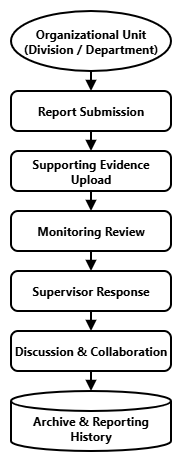

The diagram above was exported from draw.io. Its source (the exported page's mxGraphModel, read from the mxfile embedded in the PNG):
<mxGraphModel dx="1042" dy="626" grid="1" gridSize="10" guides="1" tooltips="1" connect="1" arrows="1" fold="1" page="1" pageScale="1" pageWidth="850" pageHeight="1100" math="0" shadow="0">
  <root>
    <mxCell id="0" />
    <mxCell id="1" parent="0" />
    <mxCell id="2" edge="1" parent="1" source="3" style="edgeStyle=orthogonalEdgeStyle;rounded=0;orthogonalLoop=1;jettySize=auto;html=1;exitX=0.5;exitY=1;exitDx=0;exitDy=0;exitPerimeter=0;entryX=0.5;entryY=0;entryDx=0;entryDy=0;endArrow=block;endFill=1;strokeWidth=2;" target="5">
      <mxGeometry relative="1" as="geometry" />
    </mxCell>
    <mxCell id="3" parent="1" style="strokeWidth=2;html=1;shape=mxgraph.flowchart.start_1;whiteSpace=wrap;fontFamily=Segoe UI;fontStyle=1;fontSize=12;" value="Organizational Unit&lt;div&gt;(Division / Department)&lt;/div&gt;" vertex="1">
      <mxGeometry height="60" width="160" x="320" y="80" as="geometry" />
    </mxCell>
    <mxCell id="4" edge="1" parent="1" source="5" style="edgeStyle=orthogonalEdgeStyle;shape=connector;rounded=0;orthogonalLoop=1;jettySize=auto;html=1;exitX=0.5;exitY=1;exitDx=0;exitDy=0;entryX=0.5;entryY=0;entryDx=0;entryDy=0;strokeColor=default;strokeWidth=2;align=center;verticalAlign=middle;fontFamily=Helvetica;fontSize=11;fontColor=default;labelBackgroundColor=default;endArrow=block;endFill=1;" target="7">
      <mxGeometry relative="1" as="geometry" />
    </mxCell>
    <mxCell id="5" parent="1" style="rounded=1;whiteSpace=wrap;html=1;absoluteArcSize=1;arcSize=14;strokeWidth=2;fontFamily=Segoe UI;fontStyle=1" value="Report Submission" vertex="1">
      <mxGeometry height="40" width="160" x="320" y="160" as="geometry" />
    </mxCell>
    <mxCell id="6" edge="1" parent="1" source="7" style="edgeStyle=orthogonalEdgeStyle;shape=connector;rounded=0;orthogonalLoop=1;jettySize=auto;html=1;exitX=0.5;exitY=1;exitDx=0;exitDy=0;entryX=0.5;entryY=0;entryDx=0;entryDy=0;strokeColor=default;strokeWidth=2;align=center;verticalAlign=middle;fontFamily=Helvetica;fontSize=11;fontColor=default;labelBackgroundColor=default;endArrow=block;endFill=1;" target="9">
      <mxGeometry relative="1" as="geometry" />
    </mxCell>
    <mxCell id="7" parent="1" style="rounded=1;whiteSpace=wrap;html=1;absoluteArcSize=1;arcSize=14;strokeWidth=2;fontFamily=Segoe UI;fontStyle=1" value="Supporting Evidence Upload" vertex="1">
      <mxGeometry height="40" width="160" x="320" y="220" as="geometry" />
    </mxCell>
    <mxCell id="8" edge="1" parent="1" source="9" style="edgeStyle=orthogonalEdgeStyle;shape=connector;rounded=0;orthogonalLoop=1;jettySize=auto;html=1;exitX=0.5;exitY=1;exitDx=0;exitDy=0;entryX=0.5;entryY=0;entryDx=0;entryDy=0;strokeColor=default;strokeWidth=2;align=center;verticalAlign=middle;fontFamily=Helvetica;fontSize=11;fontColor=default;labelBackgroundColor=default;endArrow=block;endFill=1;" target="11">
      <mxGeometry relative="1" as="geometry" />
    </mxCell>
    <mxCell id="9" parent="1" style="rounded=1;whiteSpace=wrap;html=1;absoluteArcSize=1;arcSize=14;strokeWidth=2;fontFamily=Segoe UI;fontStyle=1" value="Monitoring Review" vertex="1">
      <mxGeometry height="40" width="160" x="320" y="280" as="geometry" />
    </mxCell>
    <mxCell id="10" edge="1" parent="1" source="11" style="edgeStyle=orthogonalEdgeStyle;shape=connector;rounded=0;orthogonalLoop=1;jettySize=auto;html=1;exitX=0.5;exitY=1;exitDx=0;exitDy=0;entryX=0.5;entryY=0;entryDx=0;entryDy=0;strokeColor=default;strokeWidth=2;align=center;verticalAlign=middle;fontFamily=Helvetica;fontSize=11;fontColor=default;labelBackgroundColor=default;endArrow=block;endFill=1;" target="12">
      <mxGeometry relative="1" as="geometry" />
    </mxCell>
    <mxCell id="11" parent="1" style="rounded=1;whiteSpace=wrap;html=1;absoluteArcSize=1;arcSize=14;strokeWidth=2;fontFamily=Segoe UI;fontStyle=1" value="Supervisor Response" vertex="1">
      <mxGeometry height="40" width="160" x="320" y="340" as="geometry" />
    </mxCell>
    <mxCell id="12" parent="1" style="rounded=1;whiteSpace=wrap;html=1;absoluteArcSize=1;arcSize=14;strokeWidth=2;fontFamily=Segoe UI;fontStyle=1" value="Discussion &amp;amp; Collaboration" vertex="1">
      <mxGeometry height="40" width="160" x="320" y="400" as="geometry" />
    </mxCell>
    <mxCell id="13" parent="1" style="strokeWidth=2;html=1;shape=mxgraph.flowchart.database;whiteSpace=wrap;fontFamily=Segoe UI;fontStyle=1;verticalAlign=middle;" value="&lt;br&gt;&lt;div&gt;Archive &amp;amp; Reporting History&lt;/div&gt;" vertex="1">
      <mxGeometry height="60" width="160" x="320" y="460" as="geometry" />
    </mxCell>
    <mxCell id="14" edge="1" parent="1" source="12" style="edgeStyle=orthogonalEdgeStyle;shape=connector;rounded=0;orthogonalLoop=1;jettySize=auto;html=1;exitX=0.5;exitY=1;exitDx=0;exitDy=0;entryX=0.5;entryY=0;entryDx=0;entryDy=0;entryPerimeter=0;strokeColor=default;strokeWidth=2;align=center;verticalAlign=middle;fontFamily=Helvetica;fontSize=11;fontColor=default;labelBackgroundColor=default;endArrow=block;endFill=1;" target="13">
      <mxGeometry relative="1" as="geometry" />
    </mxCell>
  </root>
</mxGraphModel>